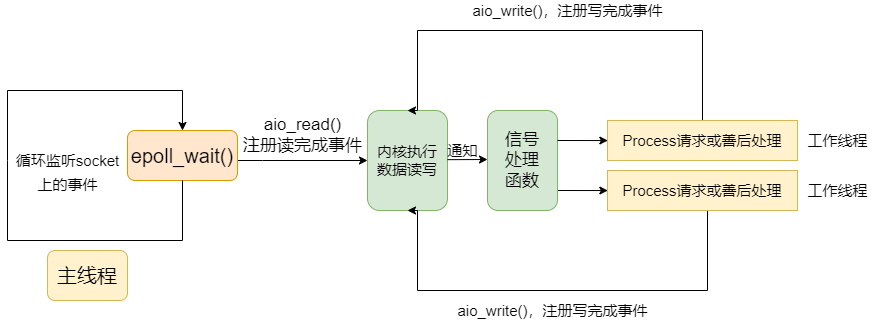

The diagram above was exported from draw.io. Its source (the exported page's mxGraphModel, read from the mxfile embedded in the PNG):
<mxGraphModel dx="1185" dy="624" grid="1" gridSize="10" guides="1" tooltips="1" connect="1" arrows="1" fold="1" page="1" pageScale="1" pageWidth="827" pageHeight="1169" math="0" shadow="0">
  <root>
    <mxCell id="0" />
    <mxCell id="1" parent="0" />
    <mxCell id="35GkMkWdN13R_NazPBAk-4" value="&lt;font style=&quot;font-size: 20px&quot;&gt;主线程&lt;/font&gt;" style="rounded=1;whiteSpace=wrap;html=1;fillColor=#fff2cc;strokeColor=#d6b656;" vertex="1" parent="1">
      <mxGeometry x="90" y="460" width="80" height="50" as="geometry" />
    </mxCell>
    <mxCell id="35GkMkWdN13R_NazPBAk-5" style="edgeStyle=orthogonalEdgeStyle;rounded=0;orthogonalLoop=1;jettySize=auto;html=1;fontSize=15;" edge="1" parent="1" source="35GkMkWdN13R_NazPBAk-6" target="35GkMkWdN13R_NazPBAk-10">
      <mxGeometry relative="1" as="geometry">
        <Array as="points">
          <mxPoint x="305" y="370" />
          <mxPoint x="305" y="370" />
        </Array>
      </mxGeometry>
    </mxCell>
    <mxCell id="35GkMkWdN13R_NazPBAk-6" value="epoll_wait()" style="rounded=1;whiteSpace=wrap;html=1;fontSize=20;fillColor=#ffe6cc;strokeColor=#d79b00;" vertex="1" parent="1">
      <mxGeometry x="170" y="340" width="110" height="50" as="geometry" />
    </mxCell>
    <mxCell id="35GkMkWdN13R_NazPBAk-7" value="" style="endArrow=classic;html=1;rounded=0;fontSize=20;exitX=0.5;exitY=1;exitDx=0;exitDy=0;entryX=0.5;entryY=0;entryDx=0;entryDy=0;" edge="1" parent="1" source="35GkMkWdN13R_NazPBAk-6" target="35GkMkWdN13R_NazPBAk-6">
      <mxGeometry width="50" height="50" relative="1" as="geometry">
        <mxPoint x="400" y="410" as="sourcePoint" />
        <mxPoint x="450" y="360" as="targetPoint" />
        <Array as="points">
          <mxPoint x="225" y="450" />
          <mxPoint x="50" y="450" />
          <mxPoint x="50" y="370" />
          <mxPoint x="50" y="300" />
          <mxPoint x="225" y="300" />
        </Array>
      </mxGeometry>
    </mxCell>
    <mxCell id="35GkMkWdN13R_NazPBAk-9" value="&lt;font style=&quot;font-size: 15px&quot;&gt;循环监听socket&lt;br&gt;上的事件&lt;/font&gt;" style="text;html=1;align=center;verticalAlign=middle;resizable=0;points=[];autosize=1;strokeColor=none;fillColor=none;fontSize=20;" vertex="1" parent="1">
      <mxGeometry x="50" y="350" width="120" height="60" as="geometry" />
    </mxCell>
    <mxCell id="35GkMkWdN13R_NazPBAk-10" value="内核执行&lt;br&gt;数据读写" style="rounded=1;whiteSpace=wrap;html=1;fontSize=15;fillColor=#d5e8d4;strokeColor=#82b366;" vertex="1" parent="1">
      <mxGeometry x="410" y="320" width="80" height="100" as="geometry" />
    </mxCell>
    <mxCell id="35GkMkWdN13R_NazPBAk-11" value="通知" style="text;html=1;align=center;verticalAlign=middle;resizable=0;points=[];autosize=1;strokeColor=none;fillColor=none;fontSize=15;" vertex="1" parent="1">
      <mxGeometry x="480" y="350" width="50" height="20" as="geometry" />
    </mxCell>
    <mxCell id="35GkMkWdN13R_NazPBAk-12" style="edgeStyle=orthogonalEdgeStyle;rounded=0;orthogonalLoop=1;jettySize=auto;html=1;entryX=0.5;entryY=0;entryDx=0;entryDy=0;fontSize=15;" edge="1" parent="1" source="35GkMkWdN13R_NazPBAk-13" target="35GkMkWdN13R_NazPBAk-10">
      <mxGeometry relative="1" as="geometry">
        <Array as="points">
          <mxPoint x="745" y="240" />
          <mxPoint x="460" y="240" />
        </Array>
      </mxGeometry>
    </mxCell>
    <mxCell id="35GkMkWdN13R_NazPBAk-13" value="Process请求或善后处理" style="rounded=0;whiteSpace=wrap;html=1;fontSize=15;fillColor=#fff2cc;strokeColor=#d6b656;" vertex="1" parent="1">
      <mxGeometry x="650" y="330" width="190" height="40" as="geometry" />
    </mxCell>
    <mxCell id="35GkMkWdN13R_NazPBAk-14" style="edgeStyle=orthogonalEdgeStyle;rounded=0;orthogonalLoop=1;jettySize=auto;html=1;fontSize=15;entryX=0.5;entryY=1;entryDx=0;entryDy=0;" edge="1" parent="1" source="35GkMkWdN13R_NazPBAk-15" target="35GkMkWdN13R_NazPBAk-10">
      <mxGeometry relative="1" as="geometry">
        <mxPoint x="330" y="409.9999999999999" as="targetPoint" />
        <Array as="points">
          <mxPoint x="750" y="500" />
          <mxPoint x="460" y="500" />
        </Array>
      </mxGeometry>
    </mxCell>
    <mxCell id="35GkMkWdN13R_NazPBAk-15" value="Process请求或善后处理" style="rounded=0;whiteSpace=wrap;html=1;fontSize=15;fillColor=#fff2cc;strokeColor=#d6b656;" vertex="1" parent="1">
      <mxGeometry x="650" y="380" width="190" height="40" as="geometry" />
    </mxCell>
    <mxCell id="35GkMkWdN13R_NazPBAk-16" value="工作线程" style="text;html=1;align=center;verticalAlign=middle;resizable=0;points=[];autosize=1;strokeColor=none;fillColor=none;fontSize=15;" vertex="1" parent="1">
      <mxGeometry x="840" y="340" width="80" height="20" as="geometry" />
    </mxCell>
    <mxCell id="35GkMkWdN13R_NazPBAk-17" value="工作线程" style="text;html=1;align=center;verticalAlign=middle;resizable=0;points=[];autosize=1;strokeColor=none;fillColor=none;fontSize=15;" vertex="1" parent="1">
      <mxGeometry x="840" y="390" width="80" height="20" as="geometry" />
    </mxCell>
    <mxCell id="35GkMkWdN13R_NazPBAk-19" value="" style="endArrow=classic;html=1;rounded=0;fontSize=15;exitX=0.989;exitY=0.235;exitDx=0;exitDy=0;exitPerimeter=0;entryX=0;entryY=0.5;entryDx=0;entryDy=0;" edge="1" parent="1">
      <mxGeometry width="50" height="50" relative="1" as="geometry">
        <mxPoint x="600" y="399.9999999999999" as="sourcePoint" />
        <mxPoint x="650.3299999999999" y="400.04999999999995" as="targetPoint" />
      </mxGeometry>
    </mxCell>
    <mxCell id="35GkMkWdN13R_NazPBAk-20" value="aio_write()，注册写完成事件" style="text;html=1;align=center;verticalAlign=middle;resizable=0;points=[];autosize=1;strokeColor=none;fillColor=none;fontSize=15;" vertex="1" parent="1">
      <mxGeometry x="505" y="210" width="210" height="20" as="geometry" />
    </mxCell>
    <mxCell id="35GkMkWdN13R_NazPBAk-22" value="信号&lt;br&gt;处理&lt;br&gt;函数" style="rounded=1;whiteSpace=wrap;html=1;fontSize=17;fillColor=#d5e8d4;strokeColor=#82b366;" vertex="1" parent="1">
      <mxGeometry x="530" y="320" width="70" height="100" as="geometry" />
    </mxCell>
    <mxCell id="35GkMkWdN13R_NazPBAk-41" value="" style="endArrow=classic;html=1;rounded=0;fontSize=15;exitX=0.989;exitY=0.235;exitDx=0;exitDy=0;exitPerimeter=0;entryX=0;entryY=0.5;entryDx=0;entryDy=0;" edge="1" parent="1">
      <mxGeometry width="50" height="50" relative="1" as="geometry">
        <mxPoint x="600" y="349.9999999999998" as="sourcePoint" />
        <mxPoint x="650.3299999999999" y="350.04999999999995" as="targetPoint" />
      </mxGeometry>
    </mxCell>
    <mxCell id="35GkMkWdN13R_NazPBAk-42" value="" style="endArrow=classic;html=1;rounded=0;fontSize=15;exitX=0.989;exitY=0.235;exitDx=0;exitDy=0;exitPerimeter=0;" edge="1" parent="1">
      <mxGeometry width="50" height="50" relative="1" as="geometry">
        <mxPoint x="490" y="369.1699999999998" as="sourcePoint" />
        <mxPoint x="530" y="369" as="targetPoint" />
      </mxGeometry>
    </mxCell>
    <mxCell id="35GkMkWdN13R_NazPBAk-43" value="aio_write()，注册写完成事件" style="text;html=1;align=center;verticalAlign=middle;resizable=0;points=[];autosize=1;strokeColor=none;fillColor=none;fontSize=15;" vertex="1" parent="1">
      <mxGeometry x="490" y="510" width="210" height="20" as="geometry" />
    </mxCell>
    <mxCell id="35GkMkWdN13R_NazPBAk-44" value="aio_read()&lt;br&gt;注册读完成事件" style="text;html=1;align=center;verticalAlign=middle;resizable=0;points=[];autosize=1;strokeColor=none;fillColor=none;fontSize=17;" vertex="1" parent="1">
      <mxGeometry x="280" y="320" width="130" height="50" as="geometry" />
    </mxCell>
  </root>
</mxGraphModel>